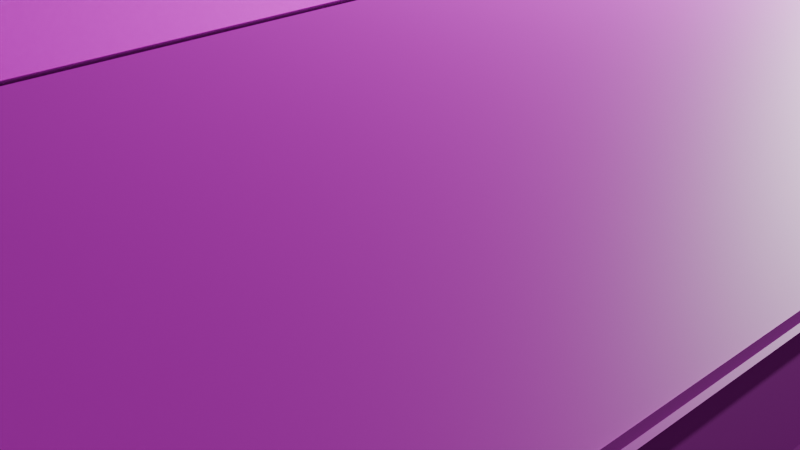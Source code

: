 # Source: 70000-2.blend  (saved by Blender 4.0.36; exported with 4.5.12 LTS)
import bpy
from mathutils import Matrix  # noqa: F401  (used for matrix-valued properties, if any)

bpy.ops.wm.read_factory_settings(use_empty=True)
scene = bpy.context.scene
scene.name = 'Scene'

# ---- collections
col_collection = bpy.data.collections.new('Collection'); scene.collection.children.link(col_collection)

# ---- images (referenced by path relative to the original .blend; pixels are not part of the script)
import os
ASSET_DIR = os.environ.get("B2B_ASSET_DIR", "")  # directory of the original .blend (textures are referenced by path, not embedded)
HERE = os.path.dirname(os.path.abspath(__file__))  # packed textures are extracted next to this script under _unpacked/

def load_image(name, relpath, width, height, colorspace="sRGB"):
    """Load a texture the original file referenced (path relative to the .blend, or extracted next to this script)."""
    p = next((c for c in (os.path.join(HERE, relpath), os.path.join(ASSET_DIR, relpath)) if relpath and os.path.exists(c)), "")
    if p:
        img = bpy.data.images.load(p, check_existing=True)
        img.name = name
    else:  # same state as the original file: an image datablock whose file is absent (Cycles renders it pink)
        img = bpy.data.images.new(name, width, height)
        img.source = "FILE"
        img.filepath = "//" + (relpath or name)
    img.colorspace_settings.name = colorspace
    return img
img_rear_png = load_image('rear.png', 'rear.png', 1024, 1024, 'Non-Color')
img_side2_2_png = load_image('Side2_2.png', 'Side2_2.png', 1024, 1024, 'Non-Color')
img_roof_png_004 = load_image('roof.png.004', 'roof.png', 1024, 1024, 'Non-Color')
img_roof_png_005 = load_image('roof.png.005', 'roof.png', 1024, 1024, 'Non-Color')
img_under_png_005 = load_image('under.png.005', 'under.png', 1024, 1024, 'Non-Color')
img_under_png_006 = load_image('under.png.006', 'under.png', 1024, 1024, 'Non-Color')
img_cooler2_png_004 = load_image('cooler2.png.004', 'cooler2.png', 1024, 1024, 'Non-Color')
img_cooler_png_006 = load_image('cooler.png.006', 'cooler.png', 1024, 1024, 'Non-Color')
img_cooler_png_007 = load_image('cooler.png.007', 'cooler.png', 1024, 1024, 'Non-Color')
img_side2_2_png_001 = load_image('Side2_2.png.001', 'Side2_2.png', 1024, 1024, 'Non-Color')
img_roof_png_006 = load_image('roof.png.006', 'roof.png', 1024, 1024, 'Non-Color')
img_roof_png_007 = load_image('roof.png.007', 'roof.png', 1024, 1024, 'Non-Color')
img_cooler_png_008 = load_image('cooler.png.008', 'cooler.png', 1024, 1024, 'Non-Color')
img_cooler2_png_005 = load_image('cooler2.png.005', 'cooler2.png', 1024, 1024, 'Non-Color')
img_under_png_007 = load_image('under.png.007', 'under.png', 1024, 1024, 'Non-Color')
img_horo2_png_002 = load_image('horo2.png.002', 'horo2.png', 1024, 1024, 'Non-Color')
img_horo2_png_003 = load_image('horo2.png.003', 'horo2.png', 1024, 1024, 'Non-Color')
img_yane_jpg = load_image('yane.JPG', 'yane.JPG', 1024, 1024, 'sRGB')
img_under_png_008 = load_image('under.png.008', 'under.png', 1024, 1024, 'Non-Color')
img_under_png_009 = load_image('under.png.009', 'under.png', 1024, 1024, 'Non-Color')
img_cooler2_png_006 = load_image('cooler2.png.006', 'cooler2.png', 1024, 1024, 'Non-Color')
img_cooler_png_009 = load_image('cooler.png.009', 'cooler.png', 1024, 1024, 'Non-Color')
img_cooler_png_010 = load_image('cooler.png.010', 'cooler.png', 1024, 1024, 'Non-Color')
img_cooler_png_011 = load_image('cooler.png.011', 'cooler.png', 1024, 1024, 'Non-Color')
img_cooler2_png_007 = load_image('cooler2.png.007', 'cooler2.png', 1024, 1024, 'Non-Color')
img_horo2_png_004 = load_image('horo2.png.004', 'horo2.png', 1024, 1024, 'Non-Color')
img_horo2_png_005 = load_image('horo2.png.005', 'horo2.png', 1024, 1024, 'Non-Color')

# ---- materials (node trees are filled in below, after node groups)
mat_70000tmaterial = bpy.data.materials.new('70000TMaterial')
mat_70000tmaterial.diffuse_color = (1.0, 1.0, 1.0, 1.0)
mat_70000tmaterial.specular_color = (0.0, 0.0, 0.0)
mat_70000tmaterial.specular_intensity = 0.0
mat_70000tmaterial_001 = bpy.data.materials.new('70000TMaterial.001')
mat_70000tmaterial_001.diffuse_color = (1.0, 1.0, 1.0, 1.0)
mat_70000tmaterial_001.specular_color = (0.0, 0.0, 0.0)
mat_70000tmaterial_001.specular_intensity = 0.0
mat_70000tmaterial_002 = bpy.data.materials.new('70000TMaterial.002')
mat_70000tmaterial_002.diffuse_color = (1.0, 1.0, 1.0, 1.0)
mat_70000tmaterial_002.specular_color = (0.0, 0.0, 0.0)
mat_70000tmaterial_002.specular_intensity = 0.0
mat_70000tmaterial_003 = bpy.data.materials.new('70000TMaterial.003')
mat_70000tmaterial_003.diffuse_color = (1.0, 1.0, 1.0, 1.0)
mat_70000tmaterial_003.specular_color = (0.0, 0.0, 0.0)
mat_70000tmaterial_003.specular_intensity = 0.0
mat_70000tmaterial_004 = bpy.data.materials.new('70000TMaterial.004')
mat_70000tmaterial_004.diffuse_color = (1.0, 1.0, 1.0, 1.0)
mat_70000tmaterial_004.specular_color = (0.0, 0.0, 0.0)
mat_70000tmaterial_004.specular_intensity = 0.0
mat_70000tmaterial_005 = bpy.data.materials.new('70000TMaterial.005')
mat_70000tmaterial_005.diffuse_color = (1.0, 1.0, 1.0, 1.0)
mat_70000tmaterial_005.specular_color = (0.0, 0.0, 0.0)
mat_70000tmaterial_005.specular_intensity = 0.0
mat_70000tmaterial_006 = bpy.data.materials.new('70000TMaterial.006')
mat_70000tmaterial_006.diffuse_color = (1.0, 1.0, 1.0, 1.0)
mat_70000tmaterial_006.specular_color = (0.0, 0.0, 0.0)
mat_70000tmaterial_006.specular_intensity = 0.0
mat_70000tmaterial_007 = bpy.data.materials.new('70000TMaterial.007')
mat_70000tmaterial_007.diffuse_color = (1.0, 1.0, 1.0, 1.0)
mat_70000tmaterial_007.specular_color = (0.0, 0.0, 0.0)
mat_70000tmaterial_007.specular_intensity = 0.0
mat_70000tmaterial_008 = bpy.data.materials.new('70000TMaterial.008')
mat_70000tmaterial_008.diffuse_color = (1.0, 1.0, 1.0, 1.0)
mat_70000tmaterial_008.specular_color = (0.0, 0.0, 0.0)
mat_70000tmaterial_008.specular_intensity = 0.0
mat_70000tmaterial_009 = bpy.data.materials.new('70000TMaterial.009')
mat_70000tmaterial_009.diffuse_color = (1.0, 1.0, 1.0, 1.0)
mat_70000tmaterial_009.specular_color = (0.0, 0.0, 0.0)
mat_70000tmaterial_009.specular_intensity = 0.0
mat_70000tmaterial_010 = bpy.data.materials.new('70000TMaterial.010')
mat_70000tmaterial_010.diffuse_color = (1.0, 1.0, 1.0, 1.0)
mat_70000tmaterial_010.specular_color = (0.0, 0.0, 0.0)
mat_70000tmaterial_010.specular_intensity = 0.0
mat_70000tmaterial_011 = bpy.data.materials.new('70000TMaterial.011')
mat_70000tmaterial_011.diffuse_color = (1.0, 1.0, 1.0, 1.0)
mat_70000tmaterial_011.specular_color = (0.0, 0.0, 0.0)
mat_70000tmaterial_011.specular_intensity = 0.0
mat_70000tmaterial_012 = bpy.data.materials.new('70000TMaterial.012')
mat_70000tmaterial_012.diffuse_color = (1.0, 1.0, 1.0, 1.0)
mat_70000tmaterial_012.specular_color = (0.0, 0.0, 0.0)
mat_70000tmaterial_012.specular_intensity = 0.0
mat_70000tmaterial_013 = bpy.data.materials.new('70000TMaterial.013')
mat_70000tmaterial_013.diffuse_color = (1.0, 1.0, 1.0, 1.0)
mat_70000tmaterial_013.specular_color = (0.0, 0.0, 0.0)
mat_70000tmaterial_013.specular_intensity = 0.0
mat_70000tmaterial_014 = bpy.data.materials.new('70000TMaterial.014')
mat_70000tmaterial_014.diffuse_color = (1.0, 1.0, 1.0, 1.0)
mat_70000tmaterial_014.specular_color = (0.0, 0.0, 0.0)
mat_70000tmaterial_014.specular_intensity = 0.0
mat_70000tmaterial_015 = bpy.data.materials.new('70000TMaterial.015')
mat_70000tmaterial_015.diffuse_color = (1.0, 1.0, 1.0, 1.0)
mat_70000tmaterial_015.specular_color = (0.0, 0.0, 0.0)
mat_70000tmaterial_015.specular_intensity = 0.0
mat_70000tmaterial_016 = bpy.data.materials.new('70000TMaterial.016')
mat_70000tmaterial_016.diffuse_color = (0.0, 0.0, 0.0, 1.0)
mat_70000tmaterial_016.specular_color = (0.0, 0.0, 0.0)
mat_70000tmaterial_016.specular_intensity = 0.0
mat_70000tmaterial_017 = bpy.data.materials.new('70000TMaterial.017')
mat_70000tmaterial_017.diffuse_color = (1.0, 1.0, 1.0, 1.0)
mat_70000tmaterial_017.specular_color = (0.0, 0.0, 0.0)
mat_70000tmaterial_017.specular_intensity = 0.0
mat_005 = bpy.data.materials.new('マテリアル.005')
mat_005.use_transparent_shadow = False
mat_001 = bpy.data.materials.new('マテリアル.001')
mat_001.use_transparent_shadow = False
mat_70000tc1material_029 = bpy.data.materials.new('70000tc1Material.029')
mat_70000tc1material_029.diffuse_color = (0.0, 0.0, 0.0, 1.0)
mat_70000tc1material_029.specular_color = (0.0, 0.0, 0.0)
mat_70000tc1material_029.specular_intensity = 0.0
mat_70000tc1material_028 = bpy.data.materials.new('70000tc1Material.028')
mat_70000tc1material_028.diffuse_color = (1.0, 1.0, 1.0, 1.0)
mat_70000tc1material_028.specular_color = (0.0, 0.0, 0.0)
mat_70000tc1material_028.specular_intensity = 0.0
mat_70000tc1material_027 = bpy.data.materials.new('70000tc1Material.027')
mat_70000tc1material_027.diffuse_color = (1.0, 1.0, 1.0, 1.0)
mat_70000tc1material_027.specular_color = (0.0, 0.0, 0.0)
mat_70000tc1material_027.specular_intensity = 0.0
mat_70000tc1material_026 = bpy.data.materials.new('70000tc1Material.026')
mat_70000tc1material_026.diffuse_color = (1.0, 1.0, 1.0, 1.0)
mat_70000tc1material_026.specular_color = (0.0, 0.0, 0.0)
mat_70000tc1material_026.specular_intensity = 0.0
mat_70000tc1material_025 = bpy.data.materials.new('70000tc1Material.025')
mat_70000tc1material_025.diffuse_color = (1.0, 1.0, 1.0, 1.0)
mat_70000tc1material_025.specular_color = (0.0, 0.0, 0.0)
mat_70000tc1material_025.specular_intensity = 0.0
mat_70000tc1material_024 = bpy.data.materials.new('70000tc1Material.024')
mat_70000tc1material_024.diffuse_color = (1.0, 1.0, 1.0, 1.0)
mat_70000tc1material_024.specular_color = (0.0, 0.0, 0.0)
mat_70000tc1material_024.specular_intensity = 0.0
mat_70000tc1material_023 = bpy.data.materials.new('70000tc1Material.023')
mat_70000tc1material_023.diffuse_color = (1.0, 1.0, 1.0, 1.0)
mat_70000tc1material_023.specular_color = (0.0, 0.0, 0.0)
mat_70000tc1material_023.specular_intensity = 0.0
mat_70000tc1material_022 = bpy.data.materials.new('70000tc1Material.022')
mat_70000tc1material_022.diffuse_color = (1.0, 1.0, 1.0, 1.0)
mat_70000tc1material_022.specular_color = (0.0, 0.0, 0.0)
mat_70000tc1material_022.specular_intensity = 0.0
mat_004 = bpy.data.materials.new('マテリアル.004')
mat_004.use_transparent_shadow = False
mat_70000tmaterial_018 = bpy.data.materials.new('70000TMaterial.018')
mat_70000tmaterial_018.diffuse_color = (1.0, 1.0, 1.0, 1.0)
mat_70000tmaterial_018.specular_color = (0.0, 0.0, 0.0)
mat_70000tmaterial_018.specular_intensity = 0.0
mat_70000tmaterial_019 = bpy.data.materials.new('70000TMaterial.019')
mat_70000tmaterial_019.diffuse_color = (1.0, 1.0, 1.0, 1.0)
mat_70000tmaterial_019.specular_color = (0.0, 0.0, 0.0)
mat_70000tmaterial_019.specular_intensity = 0.0

# ---- material node trees
mat_70000tmaterial.use_nodes = True; mat_70000tmaterial.node_tree.nodes.clear()
_N = mat_70000tmaterial.node_tree.nodes; _L = mat_70000tmaterial.node_tree.links
n0 = _N.new('ShaderNodeBsdfPrincipled'); n0.name = 'プリンシプルBSDF'; n0.location = (10, 300)
n0.inputs[3].default_value = 1.45
n0.inputs[13].default_value = 0.0
n0.inputs[14].default_value = (0.0, 0.0, 0.0, 1.0)
n0.inputs[27].default_value = (0.0, 0.0, 0.0, 1.0)
n1 = _N.new('ShaderNodeOutputMaterial'); n1.name = 'マテリアル出力'; n1.location = (300, 300)
n2 = _N.new('ShaderNodeTexImage'); n2.name = '画像テクスチャ'; n2.location = (-300, 150)
n2.image = img_rear_png
n3 = _N.new('ShaderNodeMath'); n3.name = 'Math'; n3.location = (0, 0)
n3.hide = True
n3.operation = 'GREATER_THAN'
_L.new(n0.outputs[0], n1.inputs[0])
_L.new(n2.outputs[0], n0.inputs[0])
_L.new(n2.outputs[1], n3.inputs[0])
_L.new(n3.outputs[0], n0.inputs[4])
n1.is_active_output = True
mat_70000tmaterial_001.use_nodes = True; mat_70000tmaterial_001.node_tree.nodes.clear()
_N = mat_70000tmaterial_001.node_tree.nodes; _L = mat_70000tmaterial_001.node_tree.links
n0 = _N.new('ShaderNodeBsdfPrincipled'); n0.name = 'プリンシプルBSDF'; n0.location = (10, 300)
n0.inputs[3].default_value = 1.45
n0.inputs[13].default_value = 0.0
n0.inputs[14].default_value = (0.0, 0.0, 0.0, 1.0)
n0.inputs[27].default_value = (0.0, 0.0, 0.0, 1.0)
n1 = _N.new('ShaderNodeOutputMaterial'); n1.name = 'マテリアル出力'; n1.location = (300, 300)
n2 = _N.new('ShaderNodeTexImage'); n2.name = '画像テクスチャ'; n2.location = (-300, 150)
n2.image = img_side2_2_png
n3 = _N.new('ShaderNodeMath'); n3.name = 'Math'; n3.location = (0, 0)
n3.hide = True
n3.operation = 'GREATER_THAN'
_L.new(n0.outputs[0], n1.inputs[0])
_L.new(n2.outputs[0], n0.inputs[0])
_L.new(n2.outputs[1], n3.inputs[0])
_L.new(n3.outputs[0], n0.inputs[4])
n1.is_active_output = True
mat_70000tmaterial_002.use_nodes = True; mat_70000tmaterial_002.node_tree.nodes.clear()
_N = mat_70000tmaterial_002.node_tree.nodes; _L = mat_70000tmaterial_002.node_tree.links
n0 = _N.new('ShaderNodeBsdfPrincipled'); n0.name = 'プリンシプルBSDF'; n0.location = (10, 300)
n0.inputs[3].default_value = 1.45
n0.inputs[13].default_value = 0.0
n0.inputs[14].default_value = (0.0, 0.0, 0.0, 1.0)
n0.inputs[27].default_value = (0.0, 0.0, 0.0, 1.0)
n1 = _N.new('ShaderNodeOutputMaterial'); n1.name = 'マテリアル出力'; n1.location = (300, 300)
n2 = _N.new('ShaderNodeTexImage'); n2.name = '画像テクスチャ'; n2.location = (-300, 150)
n2.image = img_roof_png_004
n3 = _N.new('ShaderNodeMath'); n3.name = 'Math'; n3.location = (0, 0)
n3.hide = True
n3.operation = 'GREATER_THAN'
_L.new(n0.outputs[0], n1.inputs[0])
_L.new(n2.outputs[0], n0.inputs[0])
_L.new(n2.outputs[1], n3.inputs[0])
_L.new(n3.outputs[0], n0.inputs[4])
n1.is_active_output = True
mat_70000tmaterial_003.use_nodes = True; mat_70000tmaterial_003.node_tree.nodes.clear()
_N = mat_70000tmaterial_003.node_tree.nodes; _L = mat_70000tmaterial_003.node_tree.links
n0 = _N.new('ShaderNodeBsdfPrincipled'); n0.name = 'プリンシプルBSDF'; n0.location = (10, 300)
n0.inputs[3].default_value = 1.45
n0.inputs[13].default_value = 0.0
n0.inputs[14].default_value = (0.0, 0.0, 0.0, 1.0)
n0.inputs[27].default_value = (0.0, 0.0, 0.0, 1.0)
n1 = _N.new('ShaderNodeOutputMaterial'); n1.name = 'マテリアル出力'; n1.location = (300, 300)
n2 = _N.new('ShaderNodeTexImage'); n2.name = '画像テクスチャ'; n2.location = (-300, 150)
n2.image = img_roof_png_005
n3 = _N.new('ShaderNodeMath'); n3.name = 'Math'; n3.location = (0, 0)
n3.hide = True
n3.operation = 'GREATER_THAN'
_L.new(n0.outputs[0], n1.inputs[0])
_L.new(n2.outputs[0], n0.inputs[0])
_L.new(n2.outputs[1], n3.inputs[0])
_L.new(n3.outputs[0], n0.inputs[4])
n1.is_active_output = True
mat_70000tmaterial_004.use_nodes = True; mat_70000tmaterial_004.node_tree.nodes.clear()
_N = mat_70000tmaterial_004.node_tree.nodes; _L = mat_70000tmaterial_004.node_tree.links
n0 = _N.new('ShaderNodeBsdfPrincipled'); n0.name = 'プリンシプルBSDF'; n0.location = (10, 300)
n0.inputs[3].default_value = 1.45
n0.inputs[13].default_value = 0.0
n0.inputs[14].default_value = (0.0, 0.0, 0.0, 1.0)
n0.inputs[27].default_value = (0.0, 0.0, 0.0, 1.0)
n1 = _N.new('ShaderNodeOutputMaterial'); n1.name = 'マテリアル出力'; n1.location = (300, 300)
n2 = _N.new('ShaderNodeTexImage'); n2.name = '画像テクスチャ'; n2.location = (-300, 150)
n2.image = img_under_png_005
n3 = _N.new('ShaderNodeMath'); n3.name = 'Math'; n3.location = (0, 0)
n3.hide = True
n3.operation = 'GREATER_THAN'
_L.new(n0.outputs[0], n1.inputs[0])
_L.new(n2.outputs[0], n0.inputs[0])
_L.new(n2.outputs[1], n3.inputs[0])
_L.new(n3.outputs[0], n0.inputs[4])
n1.is_active_output = True
mat_70000tmaterial_005.use_nodes = True; mat_70000tmaterial_005.node_tree.nodes.clear()
_N = mat_70000tmaterial_005.node_tree.nodes; _L = mat_70000tmaterial_005.node_tree.links
n0 = _N.new('ShaderNodeBsdfPrincipled'); n0.name = 'プリンシプルBSDF'; n0.location = (10, 300)
n0.inputs[3].default_value = 1.45
n0.inputs[13].default_value = 0.0
n0.inputs[14].default_value = (0.0, 0.0, 0.0, 1.0)
n0.inputs[27].default_value = (0.0, 0.0, 0.0, 1.0)
n1 = _N.new('ShaderNodeOutputMaterial'); n1.name = 'マテリアル出力'; n1.location = (300, 300)
n2 = _N.new('ShaderNodeTexImage'); n2.name = '画像テクスチャ'; n2.location = (-300, 150)
n2.image = img_under_png_006
n3 = _N.new('ShaderNodeMath'); n3.name = 'Math'; n3.location = (0, 0)
n3.hide = True
n3.operation = 'GREATER_THAN'
_L.new(n0.outputs[0], n1.inputs[0])
_L.new(n2.outputs[0], n0.inputs[0])
_L.new(n2.outputs[1], n3.inputs[0])
_L.new(n3.outputs[0], n0.inputs[4])
n1.is_active_output = True
mat_70000tmaterial_006.use_nodes = True; mat_70000tmaterial_006.node_tree.nodes.clear()
_N = mat_70000tmaterial_006.node_tree.nodes; _L = mat_70000tmaterial_006.node_tree.links
n0 = _N.new('ShaderNodeBsdfPrincipled'); n0.name = 'プリンシプルBSDF'; n0.location = (10, 300)
n0.inputs[3].default_value = 1.45
n0.inputs[13].default_value = 0.0
n0.inputs[14].default_value = (0.0, 0.0, 0.0, 1.0)
n0.inputs[27].default_value = (0.0, 0.0, 0.0, 1.0)
n1 = _N.new('ShaderNodeOutputMaterial'); n1.name = 'マテリアル出力'; n1.location = (300, 300)
n2 = _N.new('ShaderNodeTexImage'); n2.name = '画像テクスチャ'; n2.location = (-300, 150)
n2.image = img_cooler2_png_004
n3 = _N.new('ShaderNodeMath'); n3.name = 'Math'; n3.location = (0, 0)
n3.hide = True
n3.operation = 'GREATER_THAN'
_L.new(n0.outputs[0], n1.inputs[0])
_L.new(n2.outputs[0], n0.inputs[0])
_L.new(n2.outputs[1], n3.inputs[0])
_L.new(n3.outputs[0], n0.inputs[4])
n1.is_active_output = True
mat_70000tmaterial_007.use_nodes = True; mat_70000tmaterial_007.node_tree.nodes.clear()
_N = mat_70000tmaterial_007.node_tree.nodes; _L = mat_70000tmaterial_007.node_tree.links
n0 = _N.new('ShaderNodeBsdfPrincipled'); n0.name = 'プリンシプルBSDF'; n0.location = (10, 300)
n0.inputs[3].default_value = 1.45
n0.inputs[13].default_value = 0.0
n0.inputs[14].default_value = (0.0, 0.0, 0.0, 1.0)
n0.inputs[27].default_value = (0.0, 0.0, 0.0, 1.0)
n1 = _N.new('ShaderNodeOutputMaterial'); n1.name = 'マテリアル出力'; n1.location = (300, 300)
n2 = _N.new('ShaderNodeTexImage'); n2.name = '画像テクスチャ'; n2.location = (-300, 150)
n2.image = img_cooler_png_006
n3 = _N.new('ShaderNodeMath'); n3.name = 'Math'; n3.location = (0, 0)
n3.hide = True
n3.operation = 'GREATER_THAN'
_L.new(n0.outputs[0], n1.inputs[0])
_L.new(n2.outputs[0], n0.inputs[0])
_L.new(n2.outputs[1], n3.inputs[0])
_L.new(n3.outputs[0], n0.inputs[4])
n1.is_active_output = True
mat_70000tmaterial_008.use_nodes = True; mat_70000tmaterial_008.node_tree.nodes.clear()
_N = mat_70000tmaterial_008.node_tree.nodes; _L = mat_70000tmaterial_008.node_tree.links
n0 = _N.new('ShaderNodeBsdfPrincipled'); n0.name = 'プリンシプルBSDF'; n0.location = (10, 300)
n0.inputs[3].default_value = 1.45
n0.inputs[13].default_value = 0.0
n0.inputs[14].default_value = (0.0, 0.0, 0.0, 1.0)
n0.inputs[27].default_value = (0.0, 0.0, 0.0, 1.0)
n1 = _N.new('ShaderNodeOutputMaterial'); n1.name = 'マテリアル出力'; n1.location = (300, 300)
n2 = _N.new('ShaderNodeTexImage'); n2.name = '画像テクスチャ'; n2.location = (-300, 150)
n2.image = img_cooler_png_007
n3 = _N.new('ShaderNodeMath'); n3.name = 'Math'; n3.location = (0, 0)
n3.hide = True
n3.operation = 'GREATER_THAN'
_L.new(n0.outputs[0], n1.inputs[0])
_L.new(n2.outputs[0], n0.inputs[0])
_L.new(n2.outputs[1], n3.inputs[0])
_L.new(n3.outputs[0], n0.inputs[4])
n1.is_active_output = True
mat_70000tmaterial_009.use_nodes = True; mat_70000tmaterial_009.node_tree.nodes.clear()
_N = mat_70000tmaterial_009.node_tree.nodes; _L = mat_70000tmaterial_009.node_tree.links
n0 = _N.new('ShaderNodeBsdfPrincipled'); n0.name = 'プリンシプルBSDF'; n0.location = (10, 300)
n0.inputs[3].default_value = 1.45
n0.inputs[13].default_value = 0.0
n0.inputs[14].default_value = (0.0, 0.0, 0.0, 1.0)
n0.inputs[27].default_value = (0.0, 0.0, 0.0, 1.0)
n1 = _N.new('ShaderNodeOutputMaterial'); n1.name = 'マテリアル出力'; n1.location = (300, 300)
n2 = _N.new('ShaderNodeTexImage'); n2.name = '画像テクスチャ'; n2.location = (-300, 150)
n2.image = img_side2_2_png_001
n3 = _N.new('ShaderNodeMath'); n3.name = 'Math'; n3.location = (0, 0)
n3.hide = True
n3.operation = 'GREATER_THAN'
_L.new(n0.outputs[0], n1.inputs[0])
_L.new(n2.outputs[0], n0.inputs[0])
_L.new(n2.outputs[1], n3.inputs[0])
_L.new(n3.outputs[0], n0.inputs[4])
n1.is_active_output = True
mat_70000tmaterial_010.use_nodes = True; mat_70000tmaterial_010.node_tree.nodes.clear()
_N = mat_70000tmaterial_010.node_tree.nodes; _L = mat_70000tmaterial_010.node_tree.links
n0 = _N.new('ShaderNodeBsdfPrincipled'); n0.name = 'プリンシプルBSDF'; n0.location = (10, 300)
n0.inputs[3].default_value = 1.45
n0.inputs[13].default_value = 0.0
n0.inputs[14].default_value = (0.0, 0.0, 0.0, 1.0)
n0.inputs[27].default_value = (0.0, 0.0, 0.0, 1.0)
n1 = _N.new('ShaderNodeOutputMaterial'); n1.name = 'マテリアル出力'; n1.location = (300, 300)
n2 = _N.new('ShaderNodeTexImage'); n2.name = '画像テクスチャ'; n2.location = (-300, 150)
n2.image = img_roof_png_006
n3 = _N.new('ShaderNodeMath'); n3.name = 'Math'; n3.location = (0, 0)
n3.hide = True
n3.operation = 'GREATER_THAN'
_L.new(n0.outputs[0], n1.inputs[0])
_L.new(n2.outputs[0], n0.inputs[0])
_L.new(n2.outputs[1], n3.inputs[0])
_L.new(n3.outputs[0], n0.inputs[4])
n1.is_active_output = True
mat_70000tmaterial_011.use_nodes = True; mat_70000tmaterial_011.node_tree.nodes.clear()
_N = mat_70000tmaterial_011.node_tree.nodes; _L = mat_70000tmaterial_011.node_tree.links
n0 = _N.new('ShaderNodeBsdfPrincipled'); n0.name = 'プリンシプルBSDF'; n0.location = (10, 300)
n0.inputs[3].default_value = 1.45
n0.inputs[13].default_value = 0.0
n0.inputs[14].default_value = (0.0, 0.0, 0.0, 1.0)
n0.inputs[27].default_value = (0.0, 0.0, 0.0, 1.0)
n1 = _N.new('ShaderNodeOutputMaterial'); n1.name = 'マテリアル出力'; n1.location = (300, 300)
n2 = _N.new('ShaderNodeTexImage'); n2.name = '画像テクスチャ'; n2.location = (-300, 150)
n2.image = img_roof_png_007
n3 = _N.new('ShaderNodeMath'); n3.name = 'Math'; n3.location = (0, 0)
n3.hide = True
n3.operation = 'GREATER_THAN'
_L.new(n0.outputs[0], n1.inputs[0])
_L.new(n2.outputs[0], n0.inputs[0])
_L.new(n2.outputs[1], n3.inputs[0])
_L.new(n3.outputs[0], n0.inputs[4])
n1.is_active_output = True
mat_70000tmaterial_012.use_nodes = True; mat_70000tmaterial_012.node_tree.nodes.clear()
_N = mat_70000tmaterial_012.node_tree.nodes; _L = mat_70000tmaterial_012.node_tree.links
n0 = _N.new('ShaderNodeBsdfPrincipled'); n0.name = 'プリンシプルBSDF'; n0.location = (10, 300)
n0.inputs[3].default_value = 1.45
n0.inputs[13].default_value = 0.0
n0.inputs[14].default_value = (0.0, 0.0, 0.0, 1.0)
n0.inputs[27].default_value = (0.0, 0.0, 0.0, 1.0)
n1 = _N.new('ShaderNodeOutputMaterial'); n1.name = 'マテリアル出力'; n1.location = (300, 300)
n2 = _N.new('ShaderNodeTexImage'); n2.name = '画像テクスチャ'; n2.location = (-300, 150)
n2.image = img_cooler_png_008
n3 = _N.new('ShaderNodeMath'); n3.name = 'Math'; n3.location = (0, 0)
n3.hide = True
n3.operation = 'GREATER_THAN'
_L.new(n0.outputs[0], n1.inputs[0])
_L.new(n2.outputs[0], n0.inputs[0])
_L.new(n2.outputs[1], n3.inputs[0])
_L.new(n3.outputs[0], n0.inputs[4])
n1.is_active_output = True
mat_70000tmaterial_013.use_nodes = True; mat_70000tmaterial_013.node_tree.nodes.clear()
_N = mat_70000tmaterial_013.node_tree.nodes; _L = mat_70000tmaterial_013.node_tree.links
n0 = _N.new('ShaderNodeBsdfPrincipled'); n0.name = 'プリンシプルBSDF'; n0.location = (10, 300)
n0.inputs[3].default_value = 1.45
n0.inputs[13].default_value = 0.0
n0.inputs[14].default_value = (0.0, 0.0, 0.0, 1.0)
n0.inputs[27].default_value = (0.0, 0.0, 0.0, 1.0)
n1 = _N.new('ShaderNodeOutputMaterial'); n1.name = 'マテリアル出力'; n1.location = (300, 300)
n2 = _N.new('ShaderNodeTexImage'); n2.name = '画像テクスチャ'; n2.location = (-300, 150)
n2.image = img_cooler2_png_005
n3 = _N.new('ShaderNodeMath'); n3.name = 'Math'; n3.location = (0, 0)
n3.hide = True
n3.operation = 'GREATER_THAN'
_L.new(n0.outputs[0], n1.inputs[0])
_L.new(n2.outputs[0], n0.inputs[0])
_L.new(n2.outputs[1], n3.inputs[0])
_L.new(n3.outputs[0], n0.inputs[4])
n1.is_active_output = True
mat_70000tmaterial_014.use_nodes = True; mat_70000tmaterial_014.node_tree.nodes.clear()
_N = mat_70000tmaterial_014.node_tree.nodes; _L = mat_70000tmaterial_014.node_tree.links
n0 = _N.new('ShaderNodeBsdfPrincipled'); n0.name = 'プリンシプルBSDF'; n0.location = (10, 300)
n0.inputs[3].default_value = 1.45
n0.inputs[13].default_value = 0.0
n0.inputs[14].default_value = (0.0, 0.0, 0.0, 1.0)
n0.inputs[27].default_value = (0.0, 0.0, 0.0, 1.0)
n1 = _N.new('ShaderNodeOutputMaterial'); n1.name = 'マテリアル出力'; n1.location = (300, 300)
n2 = _N.new('ShaderNodeTexImage'); n2.name = '画像テクスチャ'; n2.location = (-300, 150)
n2.image = img_under_png_007
n3 = _N.new('ShaderNodeMath'); n3.name = 'Math'; n3.location = (0, 0)
n3.hide = True
n3.operation = 'GREATER_THAN'
_L.new(n0.outputs[0], n1.inputs[0])
_L.new(n2.outputs[0], n0.inputs[0])
_L.new(n2.outputs[1], n3.inputs[0])
_L.new(n3.outputs[0], n0.inputs[4])
n1.is_active_output = True
mat_70000tmaterial_015.use_nodes = True; mat_70000tmaterial_015.node_tree.nodes.clear()
_N = mat_70000tmaterial_015.node_tree.nodes; _L = mat_70000tmaterial_015.node_tree.links
n0 = _N.new('ShaderNodeBsdfPrincipled'); n0.name = 'プリンシプルBSDF'; n0.location = (10, 300)
n0.inputs[3].default_value = 1.45
n0.inputs[13].default_value = 0.0
n0.inputs[14].default_value = (0.0, 0.0, 0.0, 1.0)
n0.inputs[27].default_value = (0.0, 0.0, 0.0, 1.0)
n1 = _N.new('ShaderNodeOutputMaterial'); n1.name = 'マテリアル出力'; n1.location = (300, 300)
n2 = _N.new('ShaderNodeTexImage'); n2.name = '画像テクスチャ'; n2.location = (-300, 150)
n2.image = img_horo2_png_002
n3 = _N.new('ShaderNodeMath'); n3.name = 'Math'; n3.location = (0, 0)
n3.hide = True
n3.operation = 'GREATER_THAN'
_L.new(n0.outputs[0], n1.inputs[0])
_L.new(n2.outputs[0], n0.inputs[0])
_L.new(n2.outputs[1], n3.inputs[0])
_L.new(n3.outputs[0], n0.inputs[4])
n1.is_active_output = True
mat_70000tmaterial_016.use_nodes = True; mat_70000tmaterial_016.node_tree.nodes.clear()
_N = mat_70000tmaterial_016.node_tree.nodes; _L = mat_70000tmaterial_016.node_tree.links
n0 = _N.new('ShaderNodeBsdfPrincipled'); n0.name = 'プリンシプルBSDF'; n0.location = (10, 300)
n0.inputs[0].default_value = (0.0, 0.0, 0.0, 1.0)
n0.inputs[3].default_value = 1.45
n0.inputs[13].default_value = 0.0
n0.inputs[14].default_value = (0.0, 0.0, 0.0, 1.0)
n0.inputs[27].default_value = (0.0, 0.0, 0.0, 1.0)
n1 = _N.new('ShaderNodeOutputMaterial'); n1.name = 'マテリアル出力'; n1.location = (300, 300)
_L.new(n0.outputs[0], n1.inputs[0])
n1.is_active_output = True
mat_70000tmaterial_017.use_nodes = True; mat_70000tmaterial_017.node_tree.nodes.clear()
_N = mat_70000tmaterial_017.node_tree.nodes; _L = mat_70000tmaterial_017.node_tree.links
n0 = _N.new('ShaderNodeBsdfPrincipled'); n0.name = 'プリンシプルBSDF'; n0.location = (10, 300)
n0.inputs[3].default_value = 1.45
n0.inputs[13].default_value = 0.0
n0.inputs[14].default_value = (0.0, 0.0, 0.0, 1.0)
n0.inputs[27].default_value = (0.0, 0.0, 0.0, 1.0)
n1 = _N.new('ShaderNodeOutputMaterial'); n1.name = 'マテリアル出力'; n1.location = (300, 300)
n2 = _N.new('ShaderNodeTexImage'); n2.name = '画像テクスチャ'; n2.location = (-300, 150)
n2.image = img_horo2_png_003
n3 = _N.new('ShaderNodeMath'); n3.name = 'Math'; n3.location = (0, 0)
n3.hide = True
n3.operation = 'GREATER_THAN'
_L.new(n0.outputs[0], n1.inputs[0])
_L.new(n2.outputs[0], n0.inputs[0])
_L.new(n2.outputs[1], n3.inputs[0])
_L.new(n3.outputs[0], n0.inputs[4])
n1.is_active_output = True
mat_005.use_nodes = True; mat_005.node_tree.nodes.clear()
_N = mat_005.node_tree.nodes; _L = mat_005.node_tree.links
n0 = _N.new('ShaderNodeBsdfPrincipled'); n0.name = 'プリンシプルBSDF'; n0.location = (10, 300)
n0.inputs[3].default_value = 1.45
n1 = _N.new('ShaderNodeOutputMaterial'); n1.name = 'マテリアル出力'; n1.location = (300, 300)
n2 = _N.new('ShaderNodeTexImage'); n2.name = '画像テクスチャ'; n2.location = (-280, 275)
n2.image = img_yane_jpg
_L.new(n0.outputs[0], n1.inputs[0])
_L.new(n2.outputs[0], n0.inputs[0])
n1.is_active_output = True
mat_001.use_nodes = True; mat_001.node_tree.nodes.clear()
_N = mat_001.node_tree.nodes; _L = mat_001.node_tree.links
n0 = _N.new('ShaderNodeBsdfPrincipled'); n0.name = 'プリンシプルBSDF'; n0.location = (10, 300)
n0.inputs[3].default_value = 1.45
n1 = _N.new('ShaderNodeOutputMaterial'); n1.name = 'マテリアル出力'; n1.location = (300, 300)
n2 = _N.new('ShaderNodeTexImage'); n2.name = '画像テクスチャ'; n2.location = (-280, 275)
n2.image = img_side2_2_png
_L.new(n0.outputs[0], n1.inputs[0])
_L.new(n2.outputs[0], n0.inputs[0])
n1.is_active_output = True
mat_70000tc1material_029.use_nodes = True; mat_70000tc1material_029.node_tree.nodes.clear()
_N = mat_70000tc1material_029.node_tree.nodes; _L = mat_70000tc1material_029.node_tree.links
n0 = _N.new('ShaderNodeBsdfPrincipled'); n0.name = 'プリンシプルBSDF'; n0.location = (10, 300)
n0.inputs[0].default_value = (0.0, 0.0, 0.0, 1.0)
n0.inputs[3].default_value = 1.45
n0.inputs[13].default_value = 0.0
n0.inputs[14].default_value = (0.0, 0.0, 0.0, 1.0)
n0.inputs[27].default_value = (0.0, 0.0, 0.0, 1.0)
n1 = _N.new('ShaderNodeOutputMaterial'); n1.name = 'マテリアル出力'; n1.location = (300, 300)
_L.new(n0.outputs[0], n1.inputs[0])
n1.is_active_output = True
mat_70000tc1material_028.use_nodes = True; mat_70000tc1material_028.node_tree.nodes.clear()
_N = mat_70000tc1material_028.node_tree.nodes; _L = mat_70000tc1material_028.node_tree.links
n0 = _N.new('ShaderNodeBsdfPrincipled'); n0.name = 'プリンシプルBSDF'; n0.location = (10, 300)
n0.inputs[3].default_value = 1.45
n0.inputs[13].default_value = 0.0
n0.inputs[14].default_value = (0.0, 0.0, 0.0, 1.0)
n0.inputs[27].default_value = (0.0, 0.0, 0.0, 1.0)
n1 = _N.new('ShaderNodeOutputMaterial'); n1.name = 'マテリアル出力'; n1.location = (300, 300)
n2 = _N.new('ShaderNodeTexImage'); n2.name = '画像テクスチャ'; n2.location = (-300, 150)
n2.image = img_under_png_008
n3 = _N.new('ShaderNodeMath'); n3.name = 'Math'; n3.location = (0, 0)
n3.hide = True
n3.operation = 'GREATER_THAN'
_L.new(n0.outputs[0], n1.inputs[0])
_L.new(n2.outputs[0], n0.inputs[0])
_L.new(n2.outputs[1], n3.inputs[0])
_L.new(n3.outputs[0], n0.inputs[4])
n1.is_active_output = True
mat_70000tc1material_027.use_nodes = True; mat_70000tc1material_027.node_tree.nodes.clear()
_N = mat_70000tc1material_027.node_tree.nodes; _L = mat_70000tc1material_027.node_tree.links
n0 = _N.new('ShaderNodeBsdfPrincipled'); n0.name = 'プリンシプルBSDF'; n0.location = (10, 300)
n0.inputs[3].default_value = 1.45
n0.inputs[13].default_value = 0.0
n0.inputs[14].default_value = (0.0, 0.0, 0.0, 1.0)
n0.inputs[27].default_value = (0.0, 0.0, 0.0, 1.0)
n1 = _N.new('ShaderNodeOutputMaterial'); n1.name = 'マテリアル出力'; n1.location = (300, 300)
n2 = _N.new('ShaderNodeTexImage'); n2.name = '画像テクスチャ'; n2.location = (-300, 150)
n2.image = img_under_png_009
n3 = _N.new('ShaderNodeMath'); n3.name = 'Math'; n3.location = (0, 0)
n3.hide = True
n3.operation = 'GREATER_THAN'
_L.new(n0.outputs[0], n1.inputs[0])
_L.new(n2.outputs[0], n0.inputs[0])
_L.new(n2.outputs[1], n3.inputs[0])
_L.new(n3.outputs[0], n0.inputs[4])
n1.is_active_output = True
mat_70000tc1material_026.use_nodes = True; mat_70000tc1material_026.node_tree.nodes.clear()
_N = mat_70000tc1material_026.node_tree.nodes; _L = mat_70000tc1material_026.node_tree.links
n0 = _N.new('ShaderNodeBsdfPrincipled'); n0.name = 'プリンシプルBSDF'; n0.location = (10, 300)
n0.inputs[3].default_value = 1.45
n0.inputs[13].default_value = 0.0
n0.inputs[14].default_value = (0.0, 0.0, 0.0, 1.0)
n0.inputs[27].default_value = (0.0, 0.0, 0.0, 1.0)
n1 = _N.new('ShaderNodeOutputMaterial'); n1.name = 'マテリアル出力'; n1.location = (300, 300)
n2 = _N.new('ShaderNodeTexImage'); n2.name = '画像テクスチャ'; n2.location = (-300, 150)
n2.image = img_cooler2_png_006
n3 = _N.new('ShaderNodeMath'); n3.name = 'Math'; n3.location = (0, 0)
n3.hide = True
n3.operation = 'GREATER_THAN'
_L.new(n0.outputs[0], n1.inputs[0])
_L.new(n2.outputs[0], n0.inputs[0])
_L.new(n2.outputs[1], n3.inputs[0])
_L.new(n3.outputs[0], n0.inputs[4])
n1.is_active_output = True
mat_70000tc1material_025.use_nodes = True; mat_70000tc1material_025.node_tree.nodes.clear()
_N = mat_70000tc1material_025.node_tree.nodes; _L = mat_70000tc1material_025.node_tree.links
n0 = _N.new('ShaderNodeBsdfPrincipled'); n0.name = 'プリンシプルBSDF'; n0.location = (10, 300)
n0.inputs[3].default_value = 1.45
n0.inputs[13].default_value = 0.0
n0.inputs[14].default_value = (0.0, 0.0, 0.0, 1.0)
n0.inputs[27].default_value = (0.0, 0.0, 0.0, 1.0)
n1 = _N.new('ShaderNodeOutputMaterial'); n1.name = 'マテリアル出力'; n1.location = (300, 300)
n2 = _N.new('ShaderNodeTexImage'); n2.name = '画像テクスチャ'; n2.location = (-300, 150)
n2.image = img_cooler_png_009
n3 = _N.new('ShaderNodeMath'); n3.name = 'Math'; n3.location = (0, 0)
n3.hide = True
n3.operation = 'GREATER_THAN'
_L.new(n0.outputs[0], n1.inputs[0])
_L.new(n2.outputs[0], n0.inputs[0])
_L.new(n2.outputs[1], n3.inputs[0])
_L.new(n3.outputs[0], n0.inputs[4])
n1.is_active_output = True
mat_70000tc1material_024.use_nodes = True; mat_70000tc1material_024.node_tree.nodes.clear()
_N = mat_70000tc1material_024.node_tree.nodes; _L = mat_70000tc1material_024.node_tree.links
n0 = _N.new('ShaderNodeBsdfPrincipled'); n0.name = 'プリンシプルBSDF'; n0.location = (10, 300)
n0.inputs[3].default_value = 1.45
n0.inputs[13].default_value = 0.0
n0.inputs[14].default_value = (0.0, 0.0, 0.0, 1.0)
n0.inputs[27].default_value = (0.0, 0.0, 0.0, 1.0)
n1 = _N.new('ShaderNodeOutputMaterial'); n1.name = 'マテリアル出力'; n1.location = (300, 300)
n2 = _N.new('ShaderNodeTexImage'); n2.name = '画像テクスチャ'; n2.location = (-300, 150)
n2.image = img_cooler_png_010
n3 = _N.new('ShaderNodeMath'); n3.name = 'Math'; n3.location = (0, 0)
n3.hide = True
n3.operation = 'GREATER_THAN'
_L.new(n0.outputs[0], n1.inputs[0])
_L.new(n2.outputs[0], n0.inputs[0])
_L.new(n2.outputs[1], n3.inputs[0])
_L.new(n3.outputs[0], n0.inputs[4])
n1.is_active_output = True
mat_70000tc1material_023.use_nodes = True; mat_70000tc1material_023.node_tree.nodes.clear()
_N = mat_70000tc1material_023.node_tree.nodes; _L = mat_70000tc1material_023.node_tree.links
n0 = _N.new('ShaderNodeBsdfPrincipled'); n0.name = 'プリンシプルBSDF'; n0.location = (10, 300)
n0.inputs[3].default_value = 1.45
n0.inputs[13].default_value = 0.0
n0.inputs[14].default_value = (0.0, 0.0, 0.0, 1.0)
n0.inputs[27].default_value = (0.0, 0.0, 0.0, 1.0)
n1 = _N.new('ShaderNodeOutputMaterial'); n1.name = 'マテリアル出力'; n1.location = (300, 300)
n2 = _N.new('ShaderNodeTexImage'); n2.name = '画像テクスチャ'; n2.location = (-300, 150)
n2.image = img_cooler_png_011
n3 = _N.new('ShaderNodeMath'); n3.name = 'Math'; n3.location = (0, 0)
n3.hide = True
n3.operation = 'GREATER_THAN'
_L.new(n0.outputs[0], n1.inputs[0])
_L.new(n2.outputs[0], n0.inputs[0])
_L.new(n2.outputs[1], n3.inputs[0])
_L.new(n3.outputs[0], n0.inputs[4])
n1.is_active_output = True
mat_70000tc1material_022.use_nodes = True; mat_70000tc1material_022.node_tree.nodes.clear()
_N = mat_70000tc1material_022.node_tree.nodes; _L = mat_70000tc1material_022.node_tree.links
n0 = _N.new('ShaderNodeBsdfPrincipled'); n0.name = 'プリンシプルBSDF'; n0.location = (10, 300)
n0.inputs[3].default_value = 1.45
n0.inputs[13].default_value = 0.0
n0.inputs[14].default_value = (0.0, 0.0, 0.0, 1.0)
n0.inputs[27].default_value = (0.0, 0.0, 0.0, 1.0)
n1 = _N.new('ShaderNodeOutputMaterial'); n1.name = 'マテリアル出力'; n1.location = (300, 300)
n2 = _N.new('ShaderNodeTexImage'); n2.name = '画像テクスチャ'; n2.location = (-300, 150)
n2.image = img_cooler2_png_007
n3 = _N.new('ShaderNodeMath'); n3.name = 'Math'; n3.location = (0, 0)
n3.hide = True
n3.operation = 'GREATER_THAN'
_L.new(n0.outputs[0], n1.inputs[0])
_L.new(n2.outputs[0], n0.inputs[0])
_L.new(n2.outputs[1], n3.inputs[0])
_L.new(n3.outputs[0], n0.inputs[4])
n1.is_active_output = True
mat_004.use_nodes = True; mat_004.node_tree.nodes.clear()
_N = mat_004.node_tree.nodes; _L = mat_004.node_tree.links
n0 = _N.new('ShaderNodeBsdfPrincipled'); n0.name = 'プリンシプルBSDF'; n0.location = (10, 300)
n0.inputs[3].default_value = 1.45
n1 = _N.new('ShaderNodeOutputMaterial'); n1.name = 'マテリアル出力'; n1.location = (300, 300)
n2 = _N.new('ShaderNodeTexImage'); n2.name = '画像テクスチャ'; n2.location = (-280, 275)
n2.image = img_side2_2_png
_L.new(n0.outputs[0], n1.inputs[0])
_L.new(n2.outputs[0], n0.inputs[0])
n1.is_active_output = True
mat_70000tmaterial_018.use_nodes = True; mat_70000tmaterial_018.node_tree.nodes.clear()
_N = mat_70000tmaterial_018.node_tree.nodes; _L = mat_70000tmaterial_018.node_tree.links
n0 = _N.new('ShaderNodeBsdfPrincipled'); n0.name = 'プリンシプルBSDF'; n0.location = (10, 300)
n0.inputs[3].default_value = 1.45
n0.inputs[13].default_value = 0.0
n0.inputs[14].default_value = (0.0, 0.0, 0.0, 1.0)
n0.inputs[27].default_value = (0.0, 0.0, 0.0, 1.0)
n1 = _N.new('ShaderNodeOutputMaterial'); n1.name = 'マテリアル出力'; n1.location = (300, 300)
n2 = _N.new('ShaderNodeTexImage'); n2.name = '画像テクスチャ'; n2.location = (-300, 150)
n2.image = img_horo2_png_004
n3 = _N.new('ShaderNodeMath'); n3.name = 'Math'; n3.location = (0, 0)
n3.hide = True
n3.operation = 'GREATER_THAN'
_L.new(n0.outputs[0], n1.inputs[0])
_L.new(n2.outputs[0], n0.inputs[0])
_L.new(n2.outputs[1], n3.inputs[0])
_L.new(n3.outputs[0], n0.inputs[4])
n1.is_active_output = True
mat_70000tmaterial_019.use_nodes = True; mat_70000tmaterial_019.node_tree.nodes.clear()
_N = mat_70000tmaterial_019.node_tree.nodes; _L = mat_70000tmaterial_019.node_tree.links
n0 = _N.new('ShaderNodeBsdfPrincipled'); n0.name = 'プリンシプルBSDF'; n0.location = (10, 300)
n0.inputs[3].default_value = 1.45
n0.inputs[13].default_value = 0.0
n0.inputs[14].default_value = (0.0, 0.0, 0.0, 1.0)
n0.inputs[27].default_value = (0.0, 0.0, 0.0, 1.0)
n1 = _N.new('ShaderNodeOutputMaterial'); n1.name = 'マテリアル出力'; n1.location = (300, 300)
n2 = _N.new('ShaderNodeTexImage'); n2.name = '画像テクスチャ'; n2.location = (-300, 150)
n2.image = img_horo2_png_005
n3 = _N.new('ShaderNodeMath'); n3.name = 'Math'; n3.location = (0, 0)
n3.hide = True
n3.operation = 'GREATER_THAN'
_L.new(n0.outputs[0], n1.inputs[0])
_L.new(n2.outputs[0], n0.inputs[0])
_L.new(n2.outputs[1], n3.inputs[0])
_L.new(n3.outputs[0], n0.inputs[4])
n1.is_active_output = True

# ---- world
world_world = bpy.data.worlds.new('World'); scene.world = world_world
world_world.use_nodes = True; world_world.node_tree.nodes.clear()
_N = world_world.node_tree.nodes; _L = world_world.node_tree.links
n0 = _N.new('ShaderNodeOutputWorld'); n0.name = 'World Output'; n0.location = (300, 300)
n1 = _N.new('ShaderNodeBackground'); n1.name = 'Background'; n1.location = (10, 300)
n1.inputs[0].default_value = (0.05088, 0.05088, 0.05088, 1.0)
_L.new(n1.outputs[0], n0.inputs[0])
n0.is_active_output = True
world_world.color = (0.05088, 0.05088, 0.05088)
world_world.use_sun_shadow = False
world_world.sun_shadow_jitter_overblur = 0.0

# ---- cameras
cam_camera = bpy.data.cameras.new('Camera')
cam_camera.clip_end = 100.0
cam_camera.ortho_scale = 7.314
cam_camera_001 = bpy.data.cameras.new('Camera.001')
cam_camera_001.clip_end = 100.0
cam_camera_001.ortho_scale = 7.314

# ---- lights
light_light = bpy.data.lights.new('Light', 'POINT')
light_light.transmission_factor = 0.0
light_light.use_soft_falloff = False
light_light.energy = 1000.0
light_light.shadow_soft_size = 0.1
light_light.shadow_maximum_resolution = 0.006
light_light.use_absolute_resolution = True
light_light_001 = bpy.data.lights.new('Light.001', 'POINT')
light_light_001.transmission_factor = 0.0
light_light_001.use_soft_falloff = False
light_light_001.energy = 1000.0
light_light_001.shadow_soft_size = 0.1
light_light_001.shadow_maximum_resolution = 0.006
light_light_001.use_absolute_resolution = True

# ---- meshes
me_mesh_029 = bpy.data.meshes.new('mesh.029')
me_mesh_029.from_pydata([(1.4, 0.0, -1.357), (1.4, 0.0, 1.358), (-1.4, 0.0, 1.358), (-1.4, 0.0, -1.357)], [], [(0, 1, 2), (3, 0, 2), (1, 0, 3), (2, 1, 3)])
_uv = me_mesh_029.uv_layers.new(name='UVMap')
_uv.uv.foreach_set('vector', [1.0, 0.0, 1.0, 0.99, 0.0, 0.99, 0.0, 0.0, 1.0, 0.0, 0.0, 0.99, 1.0, 0.99, 1.0, 0.0, 0.0, 0.0, 0.0, 0.99, 1.0, 0.99, 0.0, 0.0])
me_mesh_029.materials.append(mat_70000tmaterial)
me_mesh_029.update()
me_mesh_030 = bpy.data.meshes.new('mesh.030')
me_mesh_030.from_pydata([(0.0, -9.75, -1.187), (0.0, -9.75, 1.188), (0.0, 9.75, 1.188), (0.0, 9.75, -1.187)], [], [(0, 1, 2), (3, 0, 2)])
_uv = me_mesh_030.uv_layers.new(name='UVMap')
_uv.uv.foreach_set('vector', [0.0, 0.0, 0.0, 1.0, 1.0, 1.0, 1.0, 0.0, 0.0, 0.0, 1.0, 1.0])
me_mesh_030.materials.append(mat_70000tmaterial_001)
me_mesh_030.update()
me_mesh_031 = bpy.data.meshes.new('mesh.031')
me_mesh_031.from_pydata([(-0.03, -9.75, -0.075), (0.03, -9.75, 0.075), (0.03, 9.75, 0.075), (-0.03, 9.75, -0.075)], [], [(0, 1, 2), (3, 0, 2)])
_uv = me_mesh_031.uv_layers.new(name='UVMap')
_uv.uv.foreach_set('vector', [0.5, 0.0, 0.5, 0.4, 1.0, 0.4, 1.0, 0.0, 0.5, 0.0, 1.0, 0.4])
me_mesh_031.materials.append(mat_70000tmaterial_002)
me_mesh_031.update()
me_mesh_032 = bpy.data.meshes.new('mesh.032')
me_mesh_032.from_pydata([(-0.07, -9.75, -0.05), (0.07, -9.75, 0.05), (0.07, 9.75, 0.05), (-0.07, 9.75, -0.05)], [], [(0, 1, 2), (3, 0, 2)])
_uv = me_mesh_032.uv_layers.new(name='UVMap')
_uv.uv.foreach_set('vector', [0.5, 0.6, 0.5, 1.0, 1.0, 1.0, 1.0, 0.6, 0.5, 0.6, 1.0, 1.0])
me_mesh_032.materials.append(mat_70000tmaterial_003)
me_mesh_032.update()
me_mesh_033 = bpy.data.meshes.new('mesh.033')
me_mesh_033.from_pydata([(0.0, -9.625, -0.4625), (0.0, -9.625, 0.4625), (0.0, 9.625, 0.4625), (0.0, 9.625, -0.4625)], [], [(0, 1, 2), (3, 0, 2)])
_uv = me_mesh_033.uv_layers.new(name='UVMap')
_uv.uv.foreach_set('vector', [0.0, 0.0, 0.0, 1.0, 1.0, 1.0, 1.0, 0.0, 0.0, 0.0, 1.0, 1.0])
me_mesh_033.materials.append(mat_70000tmaterial_004)
me_mesh_033.update()
me_mesh_034 = bpy.data.meshes.new('mesh.034')
me_mesh_034.from_pydata([(1.2, 0.0, -0.4625), (1.2, 0.0, 0.4625), (-1.2, 0.0, 0.4625), (-1.2, 0.0, -0.4625)], [], [(0, 1, 2), (3, 0, 2)])
_uv = me_mesh_034.uv_layers.new(name='UVMap')
_uv.uv.foreach_set('vector', [0.3, 0.0, 0.3, 1.0, 0.0, 1.0, 0.0, 0.0, 0.3, 0.0, 0.0, 1.0])
me_mesh_034.materials.append(mat_70000tmaterial_005)
me_mesh_034.update()
me_mesh_035 = bpy.data.meshes.new('mesh.035')
me_mesh_035.from_pydata([(0.0, -3.0, -0.15), (0.0, -3.0, 0.15), (0.0, 3.0, 0.15), (0.0, 3.0, -0.15)], [], [(0, 1, 2), (3, 0, 2)])
_uv = me_mesh_035.uv_layers.new(name='UVMap')
_uv.uv.foreach_set('vector', [0.0, 0.0, 0.0, 1.0, 1.0, 1.0, 1.0, 0.0, 0.0, 0.0, 1.0, 1.0])
me_mesh_035.materials.append(mat_70000tmaterial_006)
me_mesh_035.update()
me_mesh_036 = bpy.data.meshes.new('mesh.036')
me_mesh_036.from_pydata([(0.35, 0.0, 0.2), (-0.35, 0.0, 0.2), (-0.93, 0.0, 0.05), (0.93, 0.0, 0.05), (0.93, 0.0, -0.25), (-0.93, 0.0, -0.25)], [], [(0, 1, 2), (3, 0, 2), (4, 3, 2), (5, 4, 2)])
_uv = me_mesh_036.uv_layers.new(name='UVMap')
_uv.uv.foreach_set('vector', [0.7, 1.0, 0.3, 1.0, 0.0, 0.45, 1.0, 0.45, 0.7, 1.0, 0.0, 0.45, 1.0, 0.0, 1.0, 0.45, 0.0, 0.45, 0.0, 0.0, 1.0, 0.0, 0.0, 0.45])
me_mesh_036.materials.append(mat_70000tmaterial_007)
me_mesh_036.update()
me_mesh_037 = bpy.data.meshes.new('mesh.037')
me_mesh_037.from_pydata([(0.29, -3.0, 0.075), (0.29, 3.0, 0.075), (-0.29, 3.0, -0.075), (-0.29, -3.0, -0.075)], [], [(0, 1, 2), (3, 0, 2)])
_uv = me_mesh_037.uv_layers.new(name='UVMap')
_uv.uv.foreach_set('vector', [0.0, 0.7, 0.0, 1.0, 1.0, 1.0, 1.0, 0.7, 0.0, 0.7, 1.0, 1.0])
me_mesh_037.materials.append(mat_70000tmaterial_008)
me_mesh_037.update()
me_mesh_038 = bpy.data.meshes.new('mesh.038')
me_mesh_038.from_pydata([(0.0, -9.75, -1.187), (0.0, 9.75, -1.187), (0.0, 9.75, 1.188), (0.0, -9.75, 1.188)], [], [(0, 1, 2), (3, 0, 2)])
_uv = me_mesh_038.uv_layers.new(name='UVMap')
_uv.uv.foreach_set('vector', [0.0, 0.0, 1.0, 0.0, 1.0, 1.0, 0.0, 1.0, 0.0, 0.0, 1.0, 1.0])
me_mesh_038.materials.append(mat_70000tmaterial_009)
me_mesh_038.update()
me_mesh_039 = bpy.data.meshes.new('mesh.039')
me_mesh_039.from_pydata([(0.03, -9.75, -0.075), (0.03, 9.75, -0.075), (-0.03, 9.75, 0.075), (-0.03, -9.75, 0.075)], [], [(0, 1, 2), (3, 0, 2)])
_uv = me_mesh_039.uv_layers.new(name='UVMap')
_uv.uv.foreach_set('vector', [0.0, 0.0, 1.0, 0.0, 1.0, 0.4, 0.0, 0.4, 0.0, 0.0, 1.0, 0.4])
me_mesh_039.materials.append(mat_70000tmaterial_010)
me_mesh_039.update()
me_mesh_040 = bpy.data.meshes.new('mesh.040')
me_mesh_040.from_pydata([(0.07, -9.75, -0.05), (0.07, 9.75, -0.05), (-0.07, 9.75, 0.05), (-0.07, -9.75, 0.05)], [], [(0, 1, 2), (3, 0, 2)])
_uv = me_mesh_040.uv_layers.new(name='UVMap')
_uv.uv.foreach_set('vector', [0.0, 0.6, 1.0, 0.6, 1.0, 1.0, 0.0, 1.0, 0.0, 0.6, 1.0, 1.0])
me_mesh_040.materials.append(mat_70000tmaterial_011)
me_mesh_040.update()
me_mesh_041 = bpy.data.meshes.new('mesh.041')
me_mesh_041.from_pydata([(-0.29, -3.0, 0.075), (0.29, -3.0, -0.075), (0.29, 3.0, -0.075), (-0.29, 3.0, 0.075)], [], [(0, 1, 2), (3, 0, 2)])
_uv = me_mesh_041.uv_layers.new(name='UVMap')
_uv.uv.foreach_set('vector', [0.0, 0.7, 1.0, 0.7, 1.0, 1.0, 0.0, 1.0, 0.0, 0.7, 1.0, 1.0])
me_mesh_041.materials.append(mat_70000tmaterial_012)
me_mesh_041.update()
me_mesh_042 = bpy.data.meshes.new('mesh.042')
me_mesh_042.from_pydata([(0.0, -3.0, -0.15), (0.0, 3.0, -0.15), (0.0, 3.0, 0.15), (0.0, -3.0, 0.15)], [], [(0, 1, 2), (3, 0, 2)])
_uv = me_mesh_042.uv_layers.new(name='UVMap')
_uv.uv.foreach_set('vector', [0.0, 0.0, 1.0, 0.0, 1.0, 1.0, 0.0, 1.0, 0.0, 0.0, 1.0, 1.0])
me_mesh_042.materials.append(mat_70000tmaterial_013)
me_mesh_042.update()
me_mesh_043 = bpy.data.meshes.new('mesh.043')
me_mesh_043.from_pydata([(0.0, -9.625, -0.4625), (0.0, 9.625, -0.4625), (0.0, 9.625, 0.4625), (0.0, -9.625, 0.4625)], [], [(0, 1, 2), (3, 0, 2)])
_uv = me_mesh_043.uv_layers.new(name='UVMap')
_uv.uv.foreach_set('vector', [0.0, 0.0, 1.0, 0.0, 1.0, 1.0, 0.0, 1.0, 0.0, 0.0, 1.0, 1.0])
me_mesh_043.materials.append(mat_70000tmaterial_014)
me_mesh_043.update()
me_mesh_044 = bpy.data.meshes.new('mesh.044')
me_mesh_044.from_pydata([(0.0, -9.95, 0.625), (0.0, -9.7, 0.625), (0.0, -9.7, -0.625), (0.0, -9.95, -0.625), (0.0, 9.95, 0.625), (0.0, 9.7, 0.625), (0.0, 9.7, -0.625), (0.0, 9.95, -0.625)], [], [(0, 1, 2), (3, 0, 2), (1, 0, 3), (2, 1, 3), (4, 5, 6), (7, 4, 6), (5, 4, 7), (6, 5, 7)])
_uv = me_mesh_044.uv_layers.new(name='UVMap')
_uv.uv.foreach_set('vector', [0.99, 1.0, 0.03, 1.0, 0.03, 0.0, 0.99, 0.0, 0.99, 1.0, 0.03, 0.0, 0.03, 1.0, 0.99, 1.0, 0.99, 0.0, 0.03, 0.0, 0.03, 1.0, 0.99, 0.0, 0.99, 1.0, 0.03, 1.0, 0.03, 0.0, 0.99, 0.0, 0.99, 1.0, 0.03, 0.0, 0.03, 1.0, 0.99, 1.0, 0.99, 0.0, 0.03, 0.0, 0.03, 1.0, 0.99, 0.0])
me_mesh_044.materials.append(mat_70000tmaterial_015)
me_mesh_044.update()
me_mesh_045 = bpy.data.meshes.new('mesh.045')
me_mesh_045.from_pydata([(1.3, 10.0, 0.0), (-1.3, 10.0, 0.0), (-1.3, -10.0, 0.0), (1.3, -10.0, 0.0)], [], [(0, 1, 2), (3, 0, 2)])
_uv = me_mesh_045.uv_layers.new(name='UVMap')
_uv.uv.foreach_set('vector', [0.0, 1.0, 0.0, 1.0, 0.0, 1.0, 0.0, 1.0, 0.0, 1.0, 0.0, 1.0])
me_mesh_045.materials.append(mat_70000tmaterial_016)
me_mesh_045.update()
me_mesh_046 = bpy.data.meshes.new('mesh.046')
me_mesh_046.from_pydata([(0.0, -9.95, 0.625), (0.0, -9.7, 0.625), (0.0, -9.7, -0.625), (0.0, -9.95, -0.625), (0.0, 9.95, 0.625), (0.0, 9.7, 0.625), (0.0, 9.7, -0.625), (0.0, 9.95, -0.625)], [], [(0, 1, 2), (3, 0, 2), (1, 0, 3), (2, 1, 3), (4, 5, 6), (7, 4, 6), (5, 4, 7), (6, 5, 7)])
_uv = me_mesh_046.uv_layers.new(name='UVMap')
_uv.uv.foreach_set('vector', [0.99, 1.0, 0.03, 1.0, 0.03, 0.0, 0.99, 0.0, 0.99, 1.0, 0.03, 0.0, 0.03, 1.0, 0.99, 1.0, 0.99, 0.0, 0.03, 0.0, 0.03, 1.0, 0.99, 0.0, 0.99, 1.0, 0.03, 1.0, 0.03, 0.0, 0.99, 0.0, 0.99, 1.0, 0.03, 0.0, 0.03, 1.0, 0.99, 1.0, 0.99, 0.0, 0.03, 0.0, 0.03, 1.0, 0.99, 0.0])
me_mesh_046.materials.append(mat_70000tmaterial_017)
me_mesh_046.update()
me_005 = bpy.data.meshes.new('平面.005')
me_005.from_pydata([(-1.0, -0.8759, 0.0), (1.0, -0.8768, 0.0), (-1.0, 1.0, 0.0), (1.0, 1.0, 0.0)], [], [(0, 1, 3, 2)])
_uv = me_005.uv_layers.new(name='UVマップ')
_uv.uv.foreach_set('vector', [0.0, 0.0, 1.0, 0.0, 1.0, 1.0, 0.0, 1.0])
me_005.materials.append(mat_005)
me_005.update()
me_009 = bpy.data.meshes.new('平面.009')
me_009.from_pydata([(-1.083, -1.011, -0.2087), (1.0, -1.01, 0.0), (-1.092, 1.0, -0.2087), (1.0, 1.0, 0.0), (-0.9855, -1.012, -1.481e-08), (-0.9699, 1.0, -1.387e-08), (0.2851, -1.011, 0.02717), (0.2851, 1.0, 0.0)], [], [(6, 1, 3, 7), (0, 4, 5, 2), (4, 6, 7, 5)])
_uv = me_009.uv_layers.new(name='UVマップ')
_uv.uv.foreach_set('vector', [0.0005878, 0.4125, 0.001026, 0.006124, 0.9963, 0.006124, 0.9963, 0.4125, 7.796e-05, 1.143, 7.412e-05, 0.9949, 0.9963, 0.9949, 0.9963, 1.143, 7.412e-05, 0.9949, 0.0005878, 0.4125, 0.9963, 0.4125, 0.9963, 0.9949])
me_009.materials.append(mat_001)
me_009.update()
me_mesh_047 = bpy.data.meshes.new('mesh.047')
me_mesh_047.from_pydata([(1.3, 10.0, 0.0), (-1.3, 10.0, 0.0), (-1.3, -10.0, 0.0), (1.3, -10.0, 0.0)], [], [(0, 1, 2), (3, 0, 2)])
_uv = me_mesh_047.uv_layers.new(name='UVMap')
_uv.uv.foreach_set('vector', [0.0, 1.0, 0.0, 1.0, 0.0, 1.0, 0.0, 1.0, 0.0, 1.0, 0.0, 1.0])
me_mesh_047.materials.append(mat_70000tc1material_029)
me_mesh_047.update()
me_mesh_048 = bpy.data.meshes.new('mesh.048')
me_mesh_048.from_pydata([(0.0, -9.625, -0.4625), (0.0, -9.625, 0.4625), (0.0, 9.625, 0.4625), (0.0, 9.625, -0.4625)], [], [(0, 1, 2), (3, 0, 2)])
_uv = me_mesh_048.uv_layers.new(name='UVMap')
_uv.uv.foreach_set('vector', [0.0, 0.0, 0.0, 1.0, 1.0, 1.0, 1.0, 0.0, 0.0, 0.0, 1.0, 1.0])
me_mesh_048.materials.append(mat_70000tc1material_028)
me_mesh_048.update()
me_mesh_049 = bpy.data.meshes.new('mesh.049')
me_mesh_049.from_pydata([(0.0, -9.625, -0.4625), (0.0, 9.625, -0.4625), (0.0, 9.625, 0.4625), (0.0, -9.625, 0.4625)], [], [(0, 1, 2), (3, 0, 2)])
_uv = me_mesh_049.uv_layers.new(name='UVMap')
_uv.uv.foreach_set('vector', [0.0, 0.0, 1.0, 0.0, 1.0, 1.0, 0.0, 1.0, 0.0, 0.0, 1.0, 1.0])
me_mesh_049.materials.append(mat_70000tc1material_027)
me_mesh_049.update()
me_mesh_050 = bpy.data.meshes.new('mesh.050')
me_mesh_050.from_pydata([(0.0, -3.0, -0.15), (0.0, -3.0, 0.15), (0.0, 3.0, 0.15), (0.0, 3.0, -0.15)], [], [(0, 1, 2), (3, 0, 2)])
_uv = me_mesh_050.uv_layers.new(name='UVMap')
_uv.uv.foreach_set('vector', [0.0, 0.0, 0.0, 1.0, 1.0, 1.0, 1.0, 0.0, 0.0, 0.0, 1.0, 1.0])
me_mesh_050.materials.append(mat_70000tc1material_026)
me_mesh_050.update()
me_mesh_051 = bpy.data.meshes.new('mesh.051')
me_mesh_051.from_pydata([(0.35, 0.0, 0.2), (-0.35, 0.0, 0.2), (-0.93, 0.0, 0.05), (0.93, 0.0, 0.05), (0.93, 0.0, -0.25), (-0.93, 0.0, -0.25)], [], [(0, 1, 2), (3, 0, 2), (4, 3, 2), (5, 4, 2)])
_uv = me_mesh_051.uv_layers.new(name='UVMap')
_uv.uv.foreach_set('vector', [0.7, 1.0, 0.3, 1.0, 0.0, 0.45, 1.0, 0.45, 0.7, 1.0, 0.0, 0.45, 1.0, 0.0, 1.0, 0.45, 0.0, 0.45, 0.0, 0.0, 1.0, 0.0, 0.0, 0.45])
me_mesh_051.materials.append(mat_70000tc1material_025)
me_mesh_051.update()
me_mesh_052 = bpy.data.meshes.new('mesh.052')
me_mesh_052.from_pydata([(0.29, -3.0, 0.075), (0.29, 3.0, 0.075), (-0.29, 3.0, -0.075), (-0.29, -3.0, -0.075)], [], [(0, 1, 2), (3, 0, 2)])
_uv = me_mesh_052.uv_layers.new(name='UVMap')
_uv.uv.foreach_set('vector', [0.0, 0.7, 0.0, 1.0, 1.0, 1.0, 1.0, 0.7, 0.0, 0.7, 1.0, 1.0])
me_mesh_052.materials.append(mat_70000tc1material_024)
me_mesh_052.update()
me_mesh_053 = bpy.data.meshes.new('mesh.053')
me_mesh_053.from_pydata([(-0.29, -3.0, 0.075), (0.29, -3.0, -0.075), (0.29, 3.0, -0.075), (-0.29, 3.0, 0.075)], [], [(0, 1, 2), (3, 0, 2)])
_uv = me_mesh_053.uv_layers.new(name='UVMap')
_uv.uv.foreach_set('vector', [0.0, 0.7, 1.0, 0.7, 1.0, 1.0, 0.0, 1.0, 0.0, 0.7, 1.0, 1.0])
me_mesh_053.materials.append(mat_70000tc1material_023)
me_mesh_053.update()
me_mesh_054 = bpy.data.meshes.new('mesh.054')
me_mesh_054.from_pydata([(0.0, -3.0, -0.15), (0.0, 3.0, -0.15), (0.0, 3.0, 0.15), (0.0, -3.0, 0.15)], [], [(0, 1, 2), (3, 0, 2)])
_uv = me_mesh_054.uv_layers.new(name='UVMap')
_uv.uv.foreach_set('vector', [0.0, 0.0, 1.0, 0.0, 1.0, 1.0, 0.0, 1.0, 0.0, 0.0, 1.0, 1.0])
me_mesh_054.materials.append(mat_70000tc1material_022)
me_mesh_054.update()
me_010 = bpy.data.meshes.new('平面.010')
me_010.from_pydata([(-1.083, -1.011, 0.05995), (1.0, -1.01, 0.0), (-1.092, 1.0, 0.05995), (1.0, 1.0, 0.0), (-0.9855, -1.012, -1.481e-08), (-0.9699, 1.0, -1.387e-08), (0.2851, -1.011, 0.02717), (0.2851, 1.0, 0.0)], [], [(6, 7, 3, 1), (0, 2, 5, 4), (4, 5, 7, 6)])
_uv = me_010.uv_layers.new(name='UVマップ')
_uv.uv.foreach_set('vector', [0.0005878, 0.4125, 0.9963, 0.4125, 0.9963, 0.006124, 0.0006233, 0.006124, 0.0003267, 1.143, 0.9963, 1.143, 0.9963, 0.9949, 5.941e-05, 0.9949, 5.941e-05, 0.9949, 0.9963, 0.9949, 0.9963, 0.4125, 0.0005878, 0.4125])
me_010.materials.append(mat_004)
me_010.update()
me_011 = bpy.data.meshes.new('平面.011')
me_011.from_pydata([(-1.042, -0.8562, -9.476e-09), (1.082, -0.8423, -1.039e-08), (-1.02, 1.044, -2.893e-09), (0.9681, 1.04, -2.63e-09), (-1.064, 0.931, -4.463e-09), (1.082, 0.9468, -5.502e-09)], [], [(4, 5, 3, 2), (0, 1, 5, 4)])
_uv = me_011.uv_layers.new(name='UVマップ')
_uv.uv.foreach_set('vector', [0.0, 0.9316, 1.0, 0.9316, 1.0, 1.0, 0.0, 1.0, 0.0, 0.0, 1.0, 0.0, 1.0, 0.9316, 0.0, 0.9316])
me_011.update()
me_012 = bpy.data.meshes.new('平面.012')
me_012.from_pydata([(-1.042, -0.8562, -9.476e-09), (1.082, -0.8423, -1.039e-08), (-1.02, 1.044, -2.893e-09), (0.9681, 1.04, -2.63e-09), (-1.064, 0.931, -4.463e-09), (1.082, 0.9468, -5.502e-09)], [], [(4, 5, 3, 2), (0, 1, 5, 4)])
_uv = me_012.uv_layers.new(name='UVマップ')
_uv.uv.foreach_set('vector', [0.0, 0.9316, 1.0, 0.9316, 1.0, 1.0, 0.0, 1.0, 0.0, 0.0, 1.0, 0.0, 1.0, 0.9316, 0.0, 0.9316])
me_012.update()
me_mesh_055 = bpy.data.meshes.new('mesh.055')
me_mesh_055.from_pydata([(0.0, -9.95, 0.625), (0.0, -9.7, 0.625), (0.0, -9.7, -0.625), (0.0, -9.95, -0.625), (0.0, 10.04, 0.625), (0.0, 9.788, 0.625), (0.0, 9.788, -0.625), (0.0, 10.04, -0.625)], [], [(0, 2, 1), (3, 2, 0), (1, 3, 0), (2, 3, 1), (4, 5, 6), (7, 4, 6), (5, 4, 7), (6, 5, 7)])
_uv = me_mesh_055.uv_layers.new(name='UVMap')
_uv.uv.foreach_set('vector', [0.99, 1.0, 0.03, 0.0, 0.03, 1.0, 0.99, 0.0, 0.03, 0.0, 0.99, 1.0, 0.03, 1.0, 0.99, 0.0, 0.99, 1.0, 0.03, 0.0, 0.99, 0.0, 0.03, 1.0, 0.99, 1.0, 0.03, 1.0, 0.03, 0.0, 0.99, 0.0, 0.99, 1.0, 0.03, 0.0, 0.03, 1.0, 0.99, 1.0, 0.99, 0.0, 0.03, 0.0, 0.03, 1.0, 0.99, 0.0])
me_mesh_055.materials.append(mat_70000tmaterial_018)
me_mesh_055.update()
me_mesh_056 = bpy.data.meshes.new('mesh.056')
me_mesh_056.from_pydata([(0.0, -9.95, 0.625), (0.0, -9.7, 0.625), (0.0, -9.7, -0.625), (0.0, -9.95, -0.625), (0.0, 10.04, 0.625), (0.0, 9.788, 0.625), (0.0, 9.788, -0.625), (0.0, 10.04, -0.625)], [], [(0, 2, 1), (3, 2, 0), (1, 3, 0), (2, 3, 1), (4, 5, 6), (7, 4, 6), (5, 4, 7), (6, 5, 7)])
_uv = me_mesh_056.uv_layers.new(name='UVMap')
_uv.uv.foreach_set('vector', [0.99, 1.0, 0.03, 0.0, 0.03, 1.0, 0.99, 0.0, 0.03, 0.0, 0.99, 1.0, 0.03, 1.0, 0.99, 0.0, 0.99, 1.0, 0.03, 0.0, 0.99, 0.0, 0.03, 1.0, 0.99, 1.0, 0.03, 1.0, 0.03, 0.0, 0.99, 0.0, 0.99, 1.0, 0.03, 0.0, 0.03, 1.0, 0.99, 1.0, 0.99, 0.0, 0.03, 0.0, 0.03, 1.0, 0.99, 0.0])
me_mesh_056.materials.append(mat_70000tmaterial_019)
me_mesh_056.update()

# ---- objects
ob_70000t = bpy.data.objects.new('70000T', me_mesh_029)
ob_70000t_001 = bpy.data.objects.new('70000T.001', me_mesh_030)
ob_70000t_002 = bpy.data.objects.new('70000T.002', me_mesh_031)
ob_70000t_003 = bpy.data.objects.new('70000T.003', me_mesh_032)
ob_70000t_004 = bpy.data.objects.new('70000T.004', me_mesh_033)
ob_70000t_005 = bpy.data.objects.new('70000T.005', me_mesh_034)
ob_70000t_006 = bpy.data.objects.new('70000T.006', me_mesh_035)
ob_70000t_007 = bpy.data.objects.new('70000T.007', me_mesh_036)
ob_70000t_008 = bpy.data.objects.new('70000T.008', me_mesh_037)
ob_70000t_009 = bpy.data.objects.new('70000T.009', me_mesh_038)
ob_70000t_010 = bpy.data.objects.new('70000T.010', me_mesh_039)
ob_70000t_011 = bpy.data.objects.new('70000T.011', me_mesh_040)
ob_70000t_012 = bpy.data.objects.new('70000T.012', me_mesh_041)
ob_70000t_013 = bpy.data.objects.new('70000T.013', me_mesh_042)
ob_70000t_014 = bpy.data.objects.new('70000T.014', me_mesh_043)
ob_70000t_015 = bpy.data.objects.new('70000T.015', me_mesh_044)
ob_70000t_016 = bpy.data.objects.new('70000T.016', me_mesh_045)
ob_70000t_017 = bpy.data.objects.new('70000T.017', me_mesh_046)
ob_light = bpy.data.objects.new('Light', light_light)
ob_camera = bpy.data.objects.new('Camera', cam_camera)
ob_004 = bpy.data.objects.new('平面.004', me_005)
ob_x = bpy.data.objects.new('平面', me_009)
ob_light_001 = bpy.data.objects.new('Light.001', light_light_001)
ob_camera_001 = bpy.data.objects.new('Camera.001', cam_camera_001)
ob_70000tc1_028 = bpy.data.objects.new('70000tc1.028', me_mesh_047)
ob_70000tc1_027 = bpy.data.objects.new('70000tc1.027', me_mesh_048)
ob_70000tc1_026 = bpy.data.objects.new('70000tc1.026', me_mesh_049)
ob_70000tc1_025 = bpy.data.objects.new('70000tc1.025', me_mesh_050)
ob_70000tc1_024 = bpy.data.objects.new('70000tc1.024', me_mesh_051)
ob_70000tc1_023 = bpy.data.objects.new('70000tc1.023', me_mesh_052)
ob_70000tc1_022 = bpy.data.objects.new('70000tc1.022', me_mesh_053)
ob_70000tc1_021 = bpy.data.objects.new('70000tc1.021', me_mesh_054)
ob_001 = bpy.data.objects.new('平面.001', me_010)
ob_002 = bpy.data.objects.new('平面.002', me_011)
ob_003 = bpy.data.objects.new('平面.003', me_012)
ob_70000t_018 = bpy.data.objects.new('70000T.018', me_mesh_055)
ob_70000t_019 = bpy.data.objects.new('70000T.019', me_mesh_056)

# ---- transforms, parenting, visibility, modifiers, constraints
ob_70000t.location = (-5.362, -19.5, 2.332)
ob_70000t_001.location = (-6.762, -9.75, 2.162)
ob_70000t_002.location = (-6.732, -9.75, 3.425)
ob_70000t_003.location = (-6.632, -9.75, 3.55)
ob_70000t_004.location = (-6.562, -9.675, 0.5125)
ob_70000t_005.location = (-5.362, -19.3, 0.5125)
ob_70000t_006.location = (-6.292, -10.0, 3.75)
ob_70000t_007.location = (-5.362, -13.0, 3.85)
ob_70000t_008.location = (-6.002, -10.0, 3.975)
ob_70000t_009.location = (-3.962, -9.75, 2.162)
ob_70000t_010.location = (-3.992, -9.75, 3.425)
ob_70000t_011.location = (-4.092, -9.75, 3.55)
ob_70000t_012.location = (-4.722, -10.0, 3.975)
ob_70000t_013.location = (-4.432, -10.0, 3.75)
ob_70000t_014.location = (-4.162, -9.675, 0.5125)
ob_70000t_015.location = (-3.967, -9.75, 1.875)
ob_70000t_016.location = (-5.362, -9.75, -0.1)
ob_70000t_017.location = (-6.757, -9.75, 1.875)
ob_light.location = (-1.286, 1.005, 5.904)
ob_light.rotation_euler = (0.6503, 0.05522, 1.866)
ob_light.lock_rotations_4d = False
ob_light.empty_display_type = 'ARROWS'
ob_light.color = (0.0, 0.0, 0.0, 0.0)
ob_light.lineart.crease_threshold = 0.0
ob_camera.location = (1.997, -6.926, 4.958)
ob_camera.rotation_euler = (1.109, 0.0, 0.8149)
ob_camera.lock_rotations_4d = False
ob_camera.empty_display_type = 'ARROWS'
ob_camera.color = (0.0, 0.0, 0.0, 0.0)
ob_camera.display_type = 'WIRE'
ob_camera.lineart.crease_threshold = 0.0
ob_004.location = (-0.04424, -10.39, 3.796)
ob_004.scale = (1.226, 10.39, 1.0)
ob_x.location = (1.357, -9.676, 2.308)
ob_x.rotation_euler = (0.0, 1.571, 0.0)
ob_x.scale = (1.377, 9.718, 1.0)
ob_light_001.location = (-0.2016, 1.005, 5.904)
ob_light_001.rotation_euler = (0.6503, 0.05522, 1.866)
ob_light_001.lock_rotations_4d = False
ob_light_001.empty_display_type = 'ARROWS'
ob_light_001.color = (0.0, 0.0, 0.0, 0.0)
ob_light_001.lineart.crease_threshold = 0.0
ob_camera_001.location = (3.081, -6.926, 4.958)
ob_camera_001.rotation_euler = (1.109, 0.0, 0.8149)
ob_camera_001.lock_rotations_4d = False
ob_camera_001.empty_display_type = 'ARROWS'
ob_camera_001.color = (0.0, 0.0, 0.0, 0.0)
ob_camera_001.display_type = 'WIRE'
ob_camera_001.lineart.crease_threshold = 0.0
ob_70000tc1_028.location = (-0.004046, -9.533, -0.1)
ob_70000tc1_027.location = (-1.08, -9.675, 0.5125)
ob_70000tc1_026.location = (1.168, -9.675, 0.5125)
ob_70000tc1_025.location = (-0.8847, -10.0, 3.959)
ob_70000tc1_024.location = (0.0453, -13.0, 4.059)
ob_70000tc1_023.location = (-0.5947, -10.0, 4.184)
ob_70000tc1_022.location = (0.6853, -10.0, 4.184)
ob_70000tc1_021.location = (0.9753, -10.0, 3.959)
ob_001.location = (-1.345, -9.676, 2.308)
ob_001.rotation_euler = (0.0, 1.571, 0.0)
ob_001.scale = (1.377, 9.718, 1.0)
ob_002.location = (-0.005862, -19.5, 2.22)
ob_002.rotation_euler = (1.571, -0.0, 0.0)
ob_002.scale = (1.257, 1.508, 1.0)
ob_003.location = (-0.005862, -0.08033, 2.22)
ob_003.rotation_euler = (1.571, -0.0, 3.142)
ob_003.scale = (1.257, 1.508, 1.0)
ob_70000t_018.location = (1.305, -9.797, 2.021)
ob_70000t_019.location = (-1.259, -9.797, 2.021)

# ---- collection membership
scene.collection.objects.link(ob_70000t)
scene.collection.objects.link(ob_70000t_001)
scene.collection.objects.link(ob_70000t_002)
scene.collection.objects.link(ob_70000t_003)
scene.collection.objects.link(ob_70000t_004)
scene.collection.objects.link(ob_70000t_005)
scene.collection.objects.link(ob_70000t_006)
scene.collection.objects.link(ob_70000t_007)
scene.collection.objects.link(ob_70000t_008)
scene.collection.objects.link(ob_70000t_009)
scene.collection.objects.link(ob_70000t_010)
scene.collection.objects.link(ob_70000t_011)
scene.collection.objects.link(ob_70000t_012)
scene.collection.objects.link(ob_70000t_013)
scene.collection.objects.link(ob_70000t_014)
scene.collection.objects.link(ob_70000t_015)
scene.collection.objects.link(ob_70000t_016)
scene.collection.objects.link(ob_70000t_017)
col_collection.objects.link(ob_light)
col_collection.objects.link(ob_camera)
col_collection.objects.link(ob_004)
col_collection.objects.link(ob_x)
col_collection.objects.link(ob_light_001)
col_collection.objects.link(ob_camera_001)
col_collection.objects.link(ob_70000tc1_028)
col_collection.objects.link(ob_70000tc1_027)
col_collection.objects.link(ob_70000tc1_026)
col_collection.objects.link(ob_70000tc1_025)
col_collection.objects.link(ob_70000tc1_024)
col_collection.objects.link(ob_70000tc1_023)
col_collection.objects.link(ob_70000tc1_022)
col_collection.objects.link(ob_70000tc1_021)
col_collection.objects.link(ob_001)
col_collection.objects.link(ob_002)
col_collection.objects.link(ob_003)
col_collection.objects.link(ob_70000t_018)
col_collection.objects.link(ob_70000t_019)

# ---- scene / render settings (as saved in the file)
scene.camera = ob_camera
scene.frame_start = 1; scene.frame_end = 250; scene.frame_set(1)
scene.render.engine = 'BLENDER_EEVEE_NEXT'
scene.cycles.sampling_pattern = 'TABULATED_SOBOL'
bpy.context.view_layer.update()
